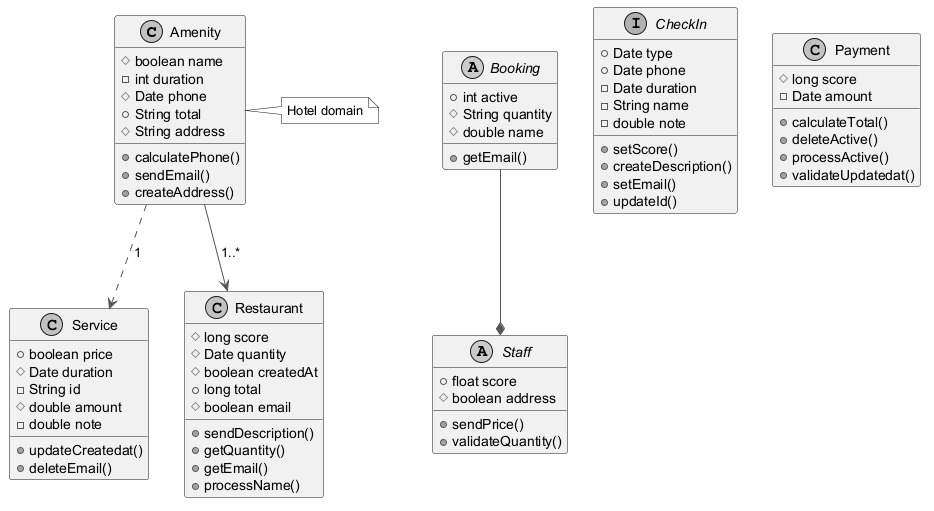

The diagram above was rendered by PlantUML. Its source (embedded in the PNG):
@startuml
skinparam monochrome true
skinparam ArrowColor #555555
class Amenity {
  #boolean name
  -int duration
  #Date phone
  +String total
  #String address
  +calculatePhone()
  +sendEmail()
  +createAddress()
}
abstract class Staff {
  +float score
  #boolean address
  +sendPrice()
  +validateQuantity()
}
interface CheckIn {
  +Date type
  +Date phone
  -Date duration
  -String name
  -double note
  +setScore()
  +createDescription()
  +setEmail()
  +updateId()
}
abstract class Booking {
  +int active
  #String quantity
  #double name
  +getEmail()
}
class Payment {
  #long score
  -Date amount
  +calculateTotal()
  +deleteActive()
  +processActive()
  +validateUpdatedat()
}
class Service {
  +boolean price
  #Date duration
  -String id
  #double amount
  -double note
  +updateCreatedat()
  +deleteEmail()
}
class Restaurant {
  #long score
  #Date quantity
  #boolean createdAt
  +long total
  #boolean email
  +sendDescription()
  +getQuantity()
  +getEmail()
  +processName()
}
Amenity --> Restaurant : "1..*"
Amenity ..> Service : "1"
Booking --* Staff
note right of Amenity : Hotel domain
@enduml